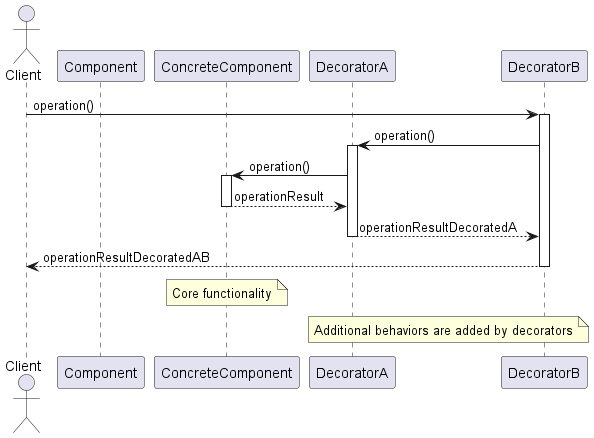

The diagram above was rendered by PlantUML. Its source (embedded in the PNG):
@startuml DecoratorPatternSequenceDiagram

actor Client
participant "Component" as Component
participant "ConcreteComponent" as ConcreteComponent
participant "DecoratorA" as DecoratorA
participant "DecoratorB" as DecoratorB

Client -> DecoratorB : operation()
activate DecoratorB

DecoratorB -> DecoratorA : operation()
activate DecoratorA

DecoratorA -> ConcreteComponent : operation()
activate ConcreteComponent

ConcreteComponent --> DecoratorA : operationResult
deactivate ConcreteComponent

DecoratorA --> DecoratorB : operationResultDecoratedA
deactivate DecoratorA

DecoratorB --> Client : operationResultDecoratedAB
deactivate DecoratorB

note over ConcreteComponent : Core functionality
note over DecoratorA, DecoratorB : Additional behaviors are added by decorators

@enduml